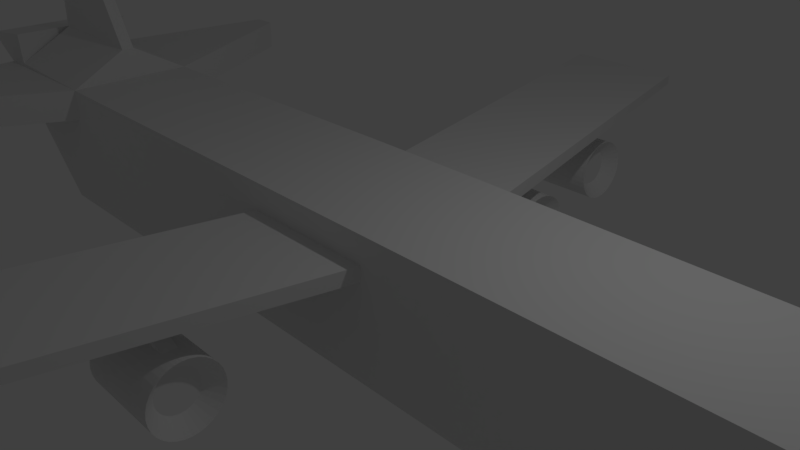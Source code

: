 # Source: Planes.blend  (saved by Blender 2.78.0; exported with 4.5.12 LTS)
import bpy
from mathutils import Matrix  # noqa: F401  (used for matrix-valued properties, if any)

bpy.ops.wm.read_factory_settings(use_empty=True)
scene = bpy.context.scene
scene.name = 'Scene'

# ---- collections
col_collection_1 = bpy.data.collections.new('Collection 1'); scene.collection.children.link(col_collection_1)

# ---- materials (node trees are filled in below, after node groups)
mat_material = bpy.data.materials.new('Material')
mat_material.alpha_threshold = 0.0
mat_material.use_transparent_shadow = False
mat_material.roughness = 0.5
mat_material.line_color = (0.0, 0.0, 0.0, 1.0)

# ---- material node trees

# ---- world
world_world = bpy.data.worlds.new('World'); scene.world = world_world
world_world.color = (0.05088, 0.05088, 0.05088)
world_world.use_sun_shadow = False
world_world.sun_shadow_jitter_overblur = 0.0
world_world.cycles.sampling_method = 'MANUAL'

# ---- cameras
cam_camera = bpy.data.cameras.new('Camera')
cam_camera.clip_end = 100.0
cam_camera.lens = 35.0
cam_camera.sensor_width = 32.0
cam_camera.sensor_height = 18.0
cam_camera.ortho_scale = 7.314
cam_camera.dof.focus_distance = 0.0
cam_camera.dof.aperture_fstop = 128.0

# ---- lights
light_lamp = bpy.data.lights.new('Lamp', 'POINT')
light_lamp.transmission_factor = 0.0
light_lamp.cutoff_distance = 30.0
light_lamp.energy = 100.0
light_lamp.shadow_buffer_clip_start = 1.001
light_lamp.shadow_soft_size = 0.1
light_lamp.shadow_maximum_resolution = 0.006
light_lamp.use_absolute_resolution = True

# ---- meshes
me_cube = bpy.data.meshes.new('Cube')
me_cube.from_pydata([(1.0, 1.0, -1.0), (1.0, -1.0, -1.0), (-1.0, -1.0, -1.0), (-1.0, 1.0, -1.0), (1.0, 1.0, 0.6052), (1.0, -1.0, 1.0), (-1.0, -1.0, 1.0), (-1.0, 1.0, 0.6052), (6.0, 1.0, -1.0), (6.0, -1.0, -1.0), (6.0, 1.0, 1.0), (6.0, -1.0, 1.0), (8.0, 1.0, -1.0), (8.0, -1.0, -1.0), (8.0, 1.0, -0.4191), (8.0, -1.0, -0.4191), (-6.473, -1.0, -1.0), (-6.473, 1.0, -1.0), (-8.473, 1.0, 0.9776), (-2.6, 8.0, 0.5825), (1.0, 1.0, 0.3948), (-1.0, 1.0, 0.3948), (1.0, 1.0, 1.035), (-8.0, -1.0, 1.035), (-8.0, 1.0, 1.035), (8.0, -1.0, -0.5), (-0.6, 8.0, 0.5825), (-0.6, 8.0, 0.4175), (-2.6, 8.0, 0.4175), (-8.0, 4.0, 1.0), (-6.0, 1.0, 1.0), (-7.6, 4.0, 1.0), (-8.0, 1.0, 0.5), (-6.0, 1.0, 0.5), (-8.0, 4.0, 0.5), (-7.6, 4.0, 0.5), (-8.534, -1.0, 1.474), (-8.534, 1.0, 1.474), (-8.06, -1.0, 1.531), (-8.06, 1.0, 1.531), (-9.03, -1.0, 1.414), (-9.03, 1.0, 1.414), (-0.8288, -2.491, -0.5975), (-8.97, -1.0, 1.252), (-8.97, 1.0, 1.252), (-6.0, -1.0, 1.0), (-1.0, 1.0, 1.035), (-7.991, -0.1, 1.535), (-7.991, 0.1, 1.535), (-5.991, -0.1, 1.5), (-5.991, 0.1, 1.5), (-7.947, -0.1, 4.035), (-7.947, 0.1, 4.035), (-7.447, -0.1, 4.0), (-7.447, 0.1, 4.0), (-0.8288, 3.5, -0.5), (0.1712, 3.5, -0.5), (-0.8288, 3.49, -0.5975), (0.1712, 3.49, -0.5975), (-0.8288, 3.462, -0.6913), (-0.8288, 3.416, -0.7778), (0.1712, 3.416, -0.7778), (-0.8288, 3.354, -0.8536), (-0.8288, 3.278, -0.9157), (0.1712, 3.278, -0.9157), (-0.8288, 3.191, -0.9619), (-0.8288, 3.098, -0.9904), (-0.8288, 3.0, -1.0), (0.1712, 3.0, -1.0), (-0.8288, 2.902, -0.9904), (-0.8288, 2.809, -0.9619), (0.1712, 2.809, -0.9619), (-0.8288, 2.722, -0.9157), (0.1712, 2.722, -0.9157), (-0.8288, 2.646, -0.8536), (-0.8288, 2.584, -0.7778), (0.1712, 2.584, -0.7778), (-0.8288, 2.538, -0.6913), (-0.8288, 2.51, -0.5975), (-0.8288, 2.5, -0.5), (0.1712, 2.5, -0.5), (-0.8288, 2.51, -0.4025), (0.1712, 2.51, -0.4025), (-0.8288, 2.538, -0.3087), (-0.8288, 2.584, -0.2222), (-0.8288, 2.646, -0.1464), (0.1712, 2.646, -0.1464), (-0.8288, 2.722, -0.08426), (0.1712, 2.722, -0.08426), (-0.8288, 2.809, -0.03806), (-0.8288, -2.52, -0.6913), (-0.8288, 3.0, -2.98e-08), (-0.8288, 3.098, -0.009607), (0.1712, -2.566, -0.7778), (-0.8288, 3.191, -0.03806), (0.1712, 3.191, -0.03806), (-0.8288, 3.278, -0.08427), (0.1712, 3.278, -0.08427), (-0.8288, 3.354, -0.1464), (-0.8288, 3.416, -0.2222), (0.1712, 3.416, -0.2222), (-0.8288, 3.462, -0.3087), (0.1712, 3.462, -0.3087), (-0.8288, 3.49, -0.4025), (0.1712, 3.462, -0.6913), (0.1712, 3.354, -0.8536), (0.1712, 3.191, -0.9619), (0.1712, 3.098, -0.9904), (0.1712, 2.902, -0.9904), (0.1712, 2.646, -0.8536), (0.1712, 2.538, -0.6913), (0.1712, 2.51, -0.5975), (0.1712, 2.538, -0.3087), (0.1712, 2.584, -0.2222), (0.1712, 2.809, -0.03806), (0.1712, 2.902, -0.009607), (-0.8288, -2.566, -0.7778), (0.1712, 3.354, -0.1464), (0.1712, 3.49, -0.4025), (0.4312, 3.49, -0.5975), (0.4312, 3.5, -0.5), (0.4312, 3.462, -0.6913), (0.4312, 3.416, -0.7778), (0.4312, 3.354, -0.8536), (0.4312, 3.278, -0.9157), (0.4312, 3.191, -0.9619), (0.4312, 3.098, -0.9904), (0.4312, 3.0, -1.0), (0.4312, 2.902, -0.9904), (0.4312, 2.809, -0.9619), (0.4312, 2.722, -0.9157), (0.4312, 2.646, -0.8536), (0.4312, 2.584, -0.7778), (0.4312, 2.538, -0.6913), (0.4312, 2.51, -0.5975), (0.4312, 2.5, -0.5), (0.4312, 2.51, -0.4025), (0.4312, 2.538, -0.3087), (0.4312, 2.584, -0.2222), (0.4312, 2.646, -0.1464), (0.4312, 2.722, -0.08426), (0.4312, 2.809, -0.03806), (0.4312, 2.902, -0.009607), (0.4312, 3.0, -2.98e-08), (0.4312, 3.098, -0.009607), (0.4312, 3.191, -0.03806), (0.4312, 3.278, -0.08427), (0.4312, 3.354, -0.1464), (0.4312, 3.416, -0.2222), (0.4312, 3.462, -0.3087), (0.4312, 3.49, -0.4025), (0.2264, 3.294, -0.5584), (0.2264, 3.3, -0.5), (0.2264, 3.277, -0.6146), (0.2264, 3.249, -0.6664), (0.2264, 3.212, -0.7118), (0.2264, 3.166, -0.7491), (0.2264, 3.115, -0.7768), (0.2264, 3.058, -0.7938), (0.2264, 3.0, -0.7996), (0.2264, 2.942, -0.7938), (0.2264, 2.885, -0.7768), (0.2264, 2.834, -0.7491), (0.2264, 2.788, -0.7118), (0.2264, 2.751, -0.6664), (0.2264, 2.723, -0.6146), (0.2264, 2.706, -0.5584), (0.2264, 2.7, -0.5), (0.2264, 2.706, -0.4416), (0.2264, 2.723, -0.3854), (0.2264, 2.751, -0.3336), (0.2264, 2.788, -0.2882), (0.2264, 2.834, -0.2509), (0.2264, 2.885, -0.2232), (0.2264, 2.942, -0.2062), (0.2264, 3.0, -0.2004), (0.2264, 3.058, -0.2062), (0.2264, 3.115, -0.2232), (0.2264, 3.166, -0.2509), (0.2264, 3.212, -0.2882), (0.2264, 3.249, -0.3336), (0.2264, 3.277, -0.3854), (0.2264, 3.294, -0.4416), (-1.489, 6.0, -0.5), (-0.4894, 6.0, -0.5), (-1.489, 5.99, -0.5975), (-0.4894, 5.99, -0.5975), (-1.489, 5.962, -0.6913), (-1.489, 5.916, -0.7778), (-0.4894, 5.916, -0.7778), (-1.489, 5.854, -0.8536), (-1.489, 5.778, -0.9157), (-0.4894, 5.778, -0.9157), (-1.489, 5.691, -0.9619), (-1.489, 5.598, -0.9904), (-1.489, 5.5, -1.0), (-0.4894, 5.5, -1.0), (-1.489, 5.402, -0.9904), (-1.489, 5.309, -0.9619), (-0.4894, 5.309, -0.9619), (-1.489, 5.222, -0.9157), (-0.4894, 5.222, -0.9157), (-1.489, 5.146, -0.8536), (-1.489, 5.084, -0.7778), (-0.4894, 5.084, -0.7778), (-1.489, 5.038, -0.6913), (-1.489, 5.01, -0.5975), (-1.489, 5.0, -0.5), (-0.4894, 5.0, -0.5), (-1.489, 5.01, -0.4025), (-0.4894, 5.01, -0.4025), (-1.489, 5.038, -0.3087), (-1.489, 5.084, -0.2222), (-1.489, 5.146, -0.1464), (-0.4894, 5.146, -0.1464), (-1.489, 5.222, -0.08426), (-0.4894, 5.222, -0.08426), (-1.489, 5.309, -0.03806), (-0.8288, -2.628, -0.8536), (0.1712, -2.704, -0.9157), (-0.8288, -2.704, -0.9157), (-0.4894, 5.598, -0.009607), (-1.489, 5.691, -0.03806), (-0.4894, 5.691, -0.03806), (-1.489, 5.778, -0.08427), (-0.4894, 5.778, -0.08427), (-1.489, 5.854, -0.1464), (-1.489, 5.916, -0.2222), (-0.4894, 5.916, -0.2222), (-1.489, 5.962, -0.3087), (-0.4894, 5.962, -0.3087), (-1.489, 5.99, -0.4025), (-0.4894, 5.962, -0.6913), (-0.4894, 5.854, -0.8536), (-0.4894, 5.691, -0.9619), (-0.4894, 5.598, -0.9904), (-0.4894, 5.402, -0.9904), (-0.4894, 5.146, -0.8536), (-0.4894, 5.038, -0.6913), (-0.4894, 5.01, -0.5975), (-0.4894, 5.038, -0.3087), (-0.4894, 5.084, -0.2222), (-0.4894, 5.309, -0.03806), (0.1712, -2.79, -0.9619), (-0.8288, -2.79, -0.9619), (-0.4894, 5.854, -0.1464), (-0.4894, 5.99, -0.4025), (-0.2294, 5.99, -0.5975), (-0.2294, 6.0, -0.5), (-0.2294, 5.962, -0.6913), (-0.2294, 5.916, -0.7778), (-0.2294, 5.854, -0.8536), (-0.2294, 5.778, -0.9157), (-0.2294, 5.691, -0.9619), (-0.2294, 5.598, -0.9904), (-0.2294, 5.5, -1.0), (-0.2294, 5.402, -0.9904), (-0.2294, 5.309, -0.9619), (-0.2294, 5.222, -0.9157), (-0.2294, 5.146, -0.8536), (-0.2294, 5.084, -0.7778), (-0.2294, 5.038, -0.6913), (-0.2294, 5.01, -0.5975), (-0.2294, 5.0, -0.5), (-0.2294, 5.01, -0.4025), (-0.2294, 5.038, -0.3087), (-0.2294, 5.084, -0.2222), (-0.2294, 5.146, -0.1464), (-0.2294, 5.222, -0.08426), (-0.2294, 5.309, -0.03806), (-0.2294, 5.402, -0.009607), (-0.2294, 5.5, -1.882e-08), (-0.2294, 5.598, -0.009607), (-0.2294, 5.691, -0.03806), (-0.2294, 5.778, -0.08427), (-0.2294, 5.854, -0.1464), (-0.2294, 5.916, -0.2222), (-0.2294, 5.962, -0.3087), (-0.2294, 5.99, -0.4025), (-0.4342, 5.794, -0.5584), (-0.4342, 5.8, -0.5), (-0.4342, 5.777, -0.6146), (-0.4342, 5.749, -0.6664), (-0.4342, 5.712, -0.7118), (-0.4342, 5.666, -0.7491), (-0.4342, 5.615, -0.7768), (-0.4342, 5.558, -0.7938), (-0.4342, 5.5, -0.7996), (-0.4342, 5.442, -0.7938), (-0.4342, 5.385, -0.7768), (-0.4342, 5.334, -0.7491), (-0.4342, 5.288, -0.7118), (-0.4342, 5.251, -0.6664), (-0.4342, 5.223, -0.6146), (-0.4342, 5.206, -0.5584), (-0.4342, 5.2, -0.5), (-0.4342, 5.206, -0.4416), (-0.4342, 5.223, -0.3854), (-0.4342, 5.251, -0.3336), (-0.4342, 5.288, -0.2882), (-0.4342, 5.334, -0.2509), (-0.4342, 5.385, -0.2232), (-0.4342, 5.442, -0.2062), (-0.4342, 5.5, -0.2004), (-0.4342, 5.558, -0.2062), (-0.4342, 5.615, -0.2232), (-0.4342, 5.666, -0.2509), (-0.4342, 5.712, -0.2882), (-0.4342, 5.749, -0.3336), (-0.4342, 5.777, -0.3854), (-0.4342, 5.794, -0.4416), (-0.8288, 2.902, -0.009607), (-0.8288, -2.884, -0.9904), (0.1712, -2.982, -1.0), (0.1712, 3.098, -0.009607), (0.1712, 3.0, 4.47e-07), (-0.8288, -2.982, -1.0), (-0.8288, -3.079, -0.9904), (-0.8288, -3.173, -0.9619), (0.1712, -3.26, -0.9157), (0.1712, 3.098, -0.4497), (0.1712, 3.0, -0.4401), (0.1712, 2.902, -0.4497), (-0.8288, 2.902, 0.4333), (-0.8288, 3.0, 0.4429), (-0.8288, 3.098, 0.4333), (-0.8288, -3.26, -0.9157), (-0.8288, -3.335, -0.8536), (0.1712, -3.397, -0.7778), (-0.8288, -3.397, -0.7778), (-1.489, 5.5, -1.882e-08), (-1.489, 5.598, -0.009607), (-0.8288, -3.444, -0.6913), (-0.4894, 5.5, 4.58e-07), (0.1712, -3.472, -0.5975), (-1.489, 5.402, -0.009607), (-0.8288, -3.472, -0.5975), (0.1712, -3.482, -0.5), (-0.8288, -3.482, -0.5), (-2.6, -7.982, 0.4175), (-0.4894, 5.402, -0.009607), (-0.6, -7.982, 0.4175), (-0.6, -7.982, 0.5825), (-1.0, -0.9817, 0.3948), (-0.4894, 5.598, -0.4439), (-0.4894, 5.5, -0.4343), (-0.4894, 5.402, -0.4439), (-1.489, 5.402, 0.4272), (-1.489, 5.5, 0.4368), (-1.489, 5.598, 0.4272), (1.0, -0.9817, 0.3948), (-2.6, -7.982, 0.5825), (-1.0, -0.9817, 0.6052), (-8.473, -1.0, 0.9776), (-8.0, -4.0, 1.0), (1.0, -0.9817, 0.6052), (-7.6, -4.0, 1.0), (-8.0, -1.0, 0.5), (-6.0, -1.0, 0.5), (-8.0, -4.0, 0.5), (-7.6, -4.0, 0.5), (-0.8288, -2.482, -0.5), (0.1712, -2.482, -0.5), (-0.8288, -2.491, -0.4025), (0.1712, -2.491, -0.4025), (-0.8288, -2.52, -0.3087), (-0.8288, -2.566, -0.2222), (-0.8288, -2.628, -0.1464), (0.1712, -2.628, -0.1464), (-0.8288, -2.704, -0.08426), (0.1712, -2.704, -0.08426), (-0.8288, -2.79, -0.03806), (-0.8288, -2.982, -2.98e-08), (-0.8288, -3.079, -0.009607), (-0.8288, -3.173, -0.03806), (0.1712, -3.173, -0.03806), (-0.8288, -3.26, -0.08427), (0.1712, -3.26, -0.08427), (-0.8288, -3.335, -0.1464), (-0.8288, -3.397, -0.2222), (0.1712, -3.397, -0.2222), (-0.8288, -3.444, -0.3087), (0.1712, -3.444, -0.3087), (-0.8288, -3.472, -0.4025), (0.1712, -3.444, -0.6913), (0.1712, -3.335, -0.8536), (0.1712, -3.173, -0.9619), (0.1712, -3.079, -0.9904), (0.1712, -2.884, -0.9904), (0.1712, -2.628, -0.8536), (0.1712, -2.52, -0.6913), (0.1712, -2.491, -0.5975), (0.1712, -2.52, -0.3087), (0.1712, -2.566, -0.2222), (0.1712, -2.79, -0.03806), (0.1712, -2.884, -0.009607), (0.1712, -3.335, -0.1464), (0.1712, -3.472, -0.4025), (0.4312, -3.472, -0.5975), (0.4312, -3.482, -0.5), (0.4312, -3.444, -0.6913), (0.4312, -3.397, -0.7778), (0.4312, -3.335, -0.8536), (0.4312, -3.26, -0.9157), (0.4312, -3.173, -0.9619), (0.4312, -3.079, -0.9904), (0.4312, -2.982, -1.0), (0.4312, -2.884, -0.9904), (0.4312, -2.79, -0.9619), (0.4312, -2.704, -0.9157), (0.4312, -2.628, -0.8536), (0.4312, -2.566, -0.7778), (0.4312, -2.52, -0.6913), (0.4312, -2.491, -0.5975), (0.4312, -2.482, -0.5), (0.4312, -2.491, -0.4025), (0.4312, -2.52, -0.3087), (0.4312, -2.566, -0.2222), (0.4312, -2.628, -0.1464), (0.4312, -2.704, -0.08426), (0.4312, -2.79, -0.03806), (0.4312, -2.884, -0.009607), (0.4312, -2.982, -2.98e-08), (0.4312, -3.079, -0.009607), (0.4312, -3.173, -0.03806), (0.4312, -3.26, -0.08427), (0.4312, -3.335, -0.1464), (0.4312, -3.397, -0.2222), (0.4312, -3.444, -0.3087), (0.4312, -3.472, -0.4025), (0.2264, -3.276, -0.5584), (0.2264, -3.281, -0.5), (0.2264, -3.258, -0.6146), (0.2264, -3.231, -0.6664), (0.2264, -3.194, -0.7118), (0.2264, -3.148, -0.7491), (0.2264, -3.096, -0.7768), (0.2264, -3.04, -0.7938), (0.2264, -2.982, -0.7996), (0.2264, -2.923, -0.7938), (0.2264, -2.867, -0.7768), (0.2264, -2.815, -0.7491), (0.2264, -2.77, -0.7118), (0.2264, -2.733, -0.6664), (0.2264, -2.705, -0.6146), (0.2264, -2.688, -0.5584), (0.2264, -2.682, -0.5), (0.2264, -2.688, -0.4416), (0.2264, -2.705, -0.3854), (0.2264, -2.733, -0.3336), (0.2264, -2.77, -0.2882), (0.2264, -2.815, -0.2509), (0.2264, -2.867, -0.2232), (0.2264, -2.923, -0.2062), (0.2264, -2.982, -0.2004), (0.2264, -3.04, -0.2062), (0.2264, -3.096, -0.2232), (0.2264, -3.148, -0.2509), (0.2264, -3.194, -0.2882), (0.2264, -3.231, -0.3336), (0.2264, -3.258, -0.3854), (0.2264, -3.276, -0.4416), (-1.489, -5.982, -0.5), (-0.4894, -5.982, -0.5), (-1.489, -5.972, -0.5975), (-0.4894, -5.972, -0.5975), (-1.489, -5.944, -0.6913), (-1.489, -5.897, -0.7778), (-0.4894, -5.897, -0.7778), (-1.489, -5.835, -0.8536), (-1.489, -5.76, -0.9157), (-0.4894, -5.76, -0.9157), (-1.489, -5.673, -0.9619), (-1.489, -5.579, -0.9904), (-1.489, -5.482, -1.0), (-0.4894, -5.482, -1.0), (-1.489, -5.384, -0.9904), (-1.489, -5.29, -0.9619), (-0.4894, -5.29, -0.9619), (-1.489, -5.204, -0.9157), (-0.4894, -5.204, -0.9157), (-1.489, -5.128, -0.8536), (-1.489, -5.066, -0.7778), (-0.4894, -5.066, -0.7778), (-1.489, -5.02, -0.6913), (-1.489, -4.991, -0.5975), (-1.489, -4.982, -0.5), (-0.4894, -4.982, -0.5), (-1.489, -4.991, -0.4025), (-0.4894, -4.991, -0.4025), (-1.489, -5.02, -0.3087), (-1.489, -5.066, -0.2222), (-1.489, -5.128, -0.1464), (-0.4894, -5.128, -0.1464), (-1.489, -5.204, -0.08426), (-0.4894, -5.204, -0.08426), (-1.489, -5.29, -0.03806), (-0.4894, -5.579, -0.009607), (-1.489, -5.673, -0.03806), (-0.4894, -5.673, -0.03806), (-1.489, -5.76, -0.08427), (-0.4894, -5.76, -0.08427), (-1.489, -5.835, -0.1464), (-1.489, -5.897, -0.2222), (-0.4894, -5.897, -0.2222), (-1.489, -5.944, -0.3087), (-0.4894, -5.944, -0.3087), (-1.489, -5.972, -0.4025), (-0.4894, -5.944, -0.6913), (-0.4894, -5.835, -0.8536), (-0.4894, -5.673, -0.9619), (-0.4894, -5.579, -0.9904), (-0.4894, -5.384, -0.9904), (-0.4894, -5.128, -0.8536), (-0.4894, -5.02, -0.6913), (-0.4894, -4.991, -0.5975), (-0.4894, -5.02, -0.3087), (-0.4894, -5.066, -0.2222), (-0.4894, -5.29, -0.03806), (-0.4894, -5.835, -0.1464), (-0.4894, -5.972, -0.4025), (-0.2294, -5.972, -0.5975), (-0.2294, -5.982, -0.5), (-0.2294, -5.944, -0.6913), (-0.2294, -5.897, -0.7778), (-0.2294, -5.835, -0.8536), (-0.2294, -5.76, -0.9157), (-0.2294, -5.673, -0.9619), (-0.2294, -5.579, -0.9904), (-0.2294, -5.482, -1.0), (-0.2294, -5.384, -0.9904), (-0.2294, -5.29, -0.9619), (-0.2294, -5.204, -0.9157), (-0.2294, -5.128, -0.8536), (-0.2294, -5.066, -0.7778), (-0.2294, -5.02, -0.6913), (-0.2294, -4.991, -0.5975), (-0.2294, -4.982, -0.5), (-0.2294, -4.991, -0.4025), (-0.2294, -5.02, -0.3087), (-0.2294, -5.066, -0.2222), (-0.2294, -5.128, -0.1464), (-0.2294, -5.204, -0.08426), (-0.2294, -5.29, -0.03806), (-0.2294, -5.384, -0.009607), (-0.2294, -5.482, -2.98e-08), (-0.2294, -5.579, -0.009607), (-0.2294, -5.673, -0.03806), (-0.2294, -5.76, -0.08427), (-0.2294, -5.835, -0.1464), (-0.2294, -5.897, -0.2222), (-0.2294, -5.944, -0.3087), (-0.2294, -5.972, -0.4025), (-0.4342, -5.776, -0.5584), (-0.4342, -5.781, -0.5), (-0.4342, -5.758, -0.6146), (-0.4342, -5.731, -0.6664), (-0.4342, -5.694, -0.7118), (-0.4342, -5.648, -0.7491), (-0.4342, -5.596, -0.7768), (-0.4342, -5.54, -0.7938), (-0.4342, -5.482, -0.7996), (-0.4342, -5.423, -0.7938), (-0.4342, -5.367, -0.7768), (-0.4342, -5.315, -0.7491), (-0.4342, -5.27, -0.7118), (-0.4342, -5.233, -0.6664), (-0.4342, -5.205, -0.6146), (-0.4342, -5.188, -0.5584), (-0.4342, -5.182, -0.5), (-0.4342, -5.188, -0.4416), (-0.4342, -5.205, -0.3854), (-0.4342, -5.233, -0.3336), (-0.4342, -5.27, -0.2882), (-0.4342, -5.315, -0.2509), (-0.4342, -5.367, -0.2232), (-0.4342, -5.423, -0.2062), (-0.4342, -5.482, -0.2004), (-0.4342, -5.54, -0.2062), (-0.4342, -5.596, -0.2232), (-0.4342, -5.648, -0.2509), (-0.4342, -5.694, -0.2882), (-0.4342, -5.731, -0.3336), (-0.4342, -5.758, -0.3854), (-0.4342, -5.776, -0.4416), (-0.8288, -2.884, -0.009607), (0.1712, -3.079, -0.009607), (0.1712, -2.982, 4.47e-07), (0.1712, -3.079, -0.4497), (0.1712, -2.982, -0.4401), (0.1712, -2.884, -0.4497), (-0.8288, -2.884, 0.4333), (-0.8288, -2.982, 0.4429), (-0.8288, -3.079, 0.4333), (-1.489, -5.482, -2.98e-08), (-1.489, -5.579, -0.009607), (-0.4894, -5.482, 4.47e-07), (-1.489, -5.384, -0.009607), (-0.4894, -5.384, -0.009607), (-0.4894, -5.579, -0.4439), (-0.4894, -5.482, -0.4343), (-0.4894, -5.384, -0.4439), (-1.489, -5.384, 0.4272), (-1.489, -5.482, 0.4368), (-1.489, -5.579, 0.4272)], [], [(0, 1, 2, 3), (1, 5, 6, 2), (2, 6, 45, 16), (4, 0, 3, 7), (10, 11, 15, 14), (5, 1, 9, 11), (0, 4, 10, 8), (1, 0, 8, 9), (12, 14, 15, 13), (8, 10, 14, 12), (11, 9, 13, 15), (9, 8, 12, 13), (30, 17, 18), (4, 7, 46, 22), (7, 3, 17, 30), (3, 2, 16, 17), (17, 16, 353, 18), (353, 45, 23), (16, 45, 353), (7, 19, 28, 21), (20, 21, 28, 27), (4, 7, 21, 20), (26, 4, 20, 27), (4, 26, 19, 7), (22, 46, 6, 5), (22, 5, 11, 10), (30, 24, 48, 50), (7, 30, 46), (10, 4, 22), (30, 18, 24), (23, 24, 39, 38), (11, 15, 25), (19, 26, 27, 28), (30, 33, 35, 31), (32, 34, 35, 33), (31, 35, 34, 29), (29, 34, 32, 18), (18, 32, 33, 30), (18, 30, 31, 29), (37, 36, 38, 39), (353, 23, 38, 36), (37, 18, 44, 41), (24, 18, 37, 39), (44, 43, 40, 41), (353, 36, 40, 43), (36, 37, 41, 40), (18, 353, 43, 44), (6, 46, 30, 45), (47, 49, 53, 51), (24, 23, 47, 48), (45, 30, 50, 49), (23, 45, 49, 47), (53, 54, 52, 51), (49, 50, 54, 53), (50, 48, 52, 54), (48, 47, 51, 52), (55, 56, 58, 57), (57, 58, 104, 59), (59, 104, 61, 60), (60, 61, 105, 62), (62, 105, 64, 63), (63, 64, 106, 65), (65, 106, 107, 66), (66, 107, 68, 67), (67, 68, 108, 69), (69, 108, 71, 70), (70, 71, 73, 72), (72, 73, 109, 74), (74, 109, 76, 75), (75, 76, 110, 77), (77, 110, 111, 78), (78, 111, 80, 79), (79, 80, 82, 81), (81, 82, 112, 83), (83, 112, 113, 84), (84, 113, 86, 85), (85, 86, 88, 87), (87, 88, 114, 89), (89, 114, 115, 311), (367, 369, 370, 368), (366, 367, 368, 393), (92, 314, 95, 94), (94, 95, 97, 96), (96, 97, 117, 98), (98, 117, 100, 99), (99, 100, 102, 101), (101, 102, 118, 103), (103, 118, 56, 55), (55, 57, 59, 60, 62, 63, 65, 66, 67, 69, 70, 72, 74, 75, 77, 78, 79, 81, 83, 84, 85, 87, 89, 311, 91, 92, 94, 96, 98, 99, 101, 103), (111, 110, 133, 134), (137, 136, 168, 169), (104, 58, 119, 121), (100, 117, 147, 148), (80, 111, 134, 135), (61, 104, 121, 122), (102, 100, 148, 149), (82, 80, 135, 136), (105, 61, 122, 123), (118, 102, 149, 150), (112, 82, 136, 137), (64, 105, 123, 124), (56, 118, 150, 120), (113, 112, 137, 138), (106, 64, 124, 125), (86, 113, 138, 139), (107, 106, 125, 126), (88, 86, 139, 140), (68, 107, 126, 127), (114, 88, 140, 141), (108, 68, 127, 128), (115, 114, 141, 142), (71, 108, 128, 129), (315, 115, 142, 143), (73, 71, 129, 130), (314, 315, 143, 144), (109, 73, 130, 131), (95, 314, 144, 145), (76, 109, 131, 132), (97, 95, 145, 146), (110, 76, 132, 133), (58, 56, 120, 119), (117, 97, 146, 147), (151, 152, 182, 181, 180, 179, 178, 177, 176, 175, 174, 173, 172, 171, 170, 169, 168, 167, 166, 165, 164, 163, 162, 161, 160, 159, 158, 157, 156, 155, 154, 153), (124, 123, 155, 156), (120, 150, 182, 152), (138, 137, 169, 170), (125, 124, 156, 157), (139, 138, 170, 171), (126, 125, 157, 158), (140, 139, 171, 172), (127, 126, 158, 159), (141, 140, 172, 173), (128, 127, 159, 160), (142, 141, 173, 174), (129, 128, 160, 161), (143, 142, 174, 175), (130, 129, 161, 162), (144, 143, 175, 176), (131, 130, 162, 163), (145, 144, 176, 177), (132, 131, 163, 164), (146, 145, 177, 178), (133, 132, 164, 165), (119, 120, 152, 151), (147, 146, 178, 179), (134, 133, 165, 166), (121, 119, 151, 153), (148, 147, 179, 180), (135, 134, 166, 167), (122, 121, 153, 154), (149, 148, 180, 181), (136, 135, 167, 168), (123, 122, 154, 155), (150, 149, 181, 182), (183, 184, 186, 185), (185, 186, 232, 187), (187, 232, 189, 188), (188, 189, 233, 190), (190, 233, 192, 191), (191, 192, 234, 193), (193, 234, 235, 194), (194, 235, 196, 195), (195, 196, 236, 197), (197, 236, 199, 198), (198, 199, 201, 200), (200, 201, 237, 202), (202, 237, 204, 203), (203, 204, 238, 205), (205, 238, 239, 206), (206, 239, 208, 207), (207, 208, 210, 209), (209, 210, 240, 211), (211, 240, 241, 212), (212, 241, 214, 213), (213, 214, 216, 215), (215, 216, 242, 217), (217, 242, 340, 335), (365, 366, 393, 392), (363, 365, 392, 364), (331, 221, 223, 222), (222, 223, 225, 224), (224, 225, 245, 226), (226, 245, 228, 227), (227, 228, 230, 229), (229, 230, 246, 231), (231, 246, 184, 183), (183, 185, 187, 188, 190, 191, 193, 194, 195, 197, 198, 200, 202, 203, 205, 206, 207, 209, 211, 212, 213, 215, 217, 335, 330, 331, 222, 224, 226, 227, 229, 231), (239, 238, 261, 262), (265, 264, 296, 297), (232, 186, 247, 249), (228, 245, 275, 276), (208, 239, 262, 263), (189, 232, 249, 250), (230, 228, 276, 277), (210, 208, 263, 264), (233, 189, 250, 251), (246, 230, 277, 278), (240, 210, 264, 265), (192, 233, 251, 252), (184, 246, 278, 248), (241, 240, 265, 266), (234, 192, 252, 253), (214, 241, 266, 267), (235, 234, 253, 254), (216, 214, 267, 268), (196, 235, 254, 255), (242, 216, 268, 269), (236, 196, 255, 256), (340, 242, 269, 270), (199, 236, 256, 257), (333, 340, 270, 271), (201, 199, 257, 258), (221, 333, 271, 272), (237, 201, 258, 259), (223, 221, 272, 273), (204, 237, 259, 260), (225, 223, 273, 274), (238, 204, 260, 261), (186, 184, 248, 247), (245, 225, 274, 275), (279, 280, 310, 309, 308, 307, 306, 305, 304, 303, 302, 301, 300, 299, 298, 297, 296, 295, 294, 293, 292, 291, 290, 289, 288, 287, 286, 285, 284, 283, 282, 281), (252, 251, 283, 284), (248, 278, 310, 280), (266, 265, 297, 298), (253, 252, 284, 285), (267, 266, 298, 299), (254, 253, 285, 286), (268, 267, 299, 300), (255, 254, 286, 287), (269, 268, 300, 301), (256, 255, 287, 288), (270, 269, 301, 302), (257, 256, 288, 289), (271, 270, 302, 303), (258, 257, 289, 290), (272, 271, 303, 304), (259, 258, 290, 291), (273, 272, 304, 305), (260, 259, 291, 292), (274, 273, 305, 306), (261, 260, 292, 293), (247, 248, 280, 279), (275, 274, 306, 307), (262, 261, 293, 294), (249, 247, 279, 281), (276, 275, 307, 308), (263, 262, 294, 295), (250, 249, 281, 282), (277, 276, 308, 309), (264, 263, 295, 296), (251, 250, 282, 283), (278, 277, 309, 310), (361, 363, 364, 362), (115, 322, 321, 315), (42, 361, 362, 391), (90, 42, 391, 390), (116, 90, 390, 93), (218, 116, 93, 389), (320, 92, 325, 314), (311, 322, 115, 323), (315, 321, 320, 314), (311, 115, 322), (314, 92, 320), (220, 218, 389, 219), (323, 115, 315, 324), (324, 315, 314, 325), (91, 311, 323, 324), (244, 220, 219, 243), (92, 91, 324, 325), (312, 244, 243, 388), (316, 312, 388, 313), (317, 316, 313, 387), (318, 317, 387, 386), (326, 318, 386, 319), (327, 326, 319, 385), (329, 327, 385, 328), (333, 221, 344, 345), (332, 329, 328, 384), (336, 332, 384, 334), (338, 336, 334, 337), (351, 339, 341, 342), (355, 352, 351, 342), (346, 340, 333, 345), (330, 335, 347, 348), (335, 340, 346), (221, 331, 344), (342, 341, 350, 355), (350, 341, 339, 343), (347, 340, 333, 348), (348, 333, 221, 349), (331, 330, 348, 349), (352, 343, 339, 351), (335, 346, 340, 347), (344, 331, 349, 221), (45, 356, 360, 358), (357, 358, 360, 359), (356, 354, 359, 360), (354, 353, 357, 359), (353, 45, 358, 357), (353, 354, 356, 45), (369, 371, 394, 370), (371, 585, 395, 394), (373, 374, 375, 586), (374, 376, 377, 375), (376, 378, 396, 377), (378, 379, 380, 396), (379, 381, 382, 380), (381, 383, 397, 382), (383, 338, 337, 397), (338, 383, 381, 379, 378, 376, 374, 373, 372, 585, 371, 369, 367, 366, 365, 363, 361, 42, 90, 116, 218, 220, 244, 312, 316, 317, 318, 326, 327, 329, 332, 336), (391, 413, 412, 390), (416, 448, 447, 415), (384, 400, 398, 334), (380, 427, 426, 396), (362, 414, 413, 391), (328, 401, 400, 384), (382, 428, 427, 380), (364, 415, 414, 362), (385, 402, 401, 328), (397, 429, 428, 382), (392, 416, 415, 364), (319, 403, 402, 385), (337, 399, 429, 397), (393, 417, 416, 392), (386, 404, 403, 319), (368, 418, 417, 393), (387, 405, 404, 386), (370, 419, 418, 368), (313, 406, 405, 387), (394, 420, 419, 370), (388, 407, 406, 313), (395, 421, 420, 394), (243, 408, 407, 388), (587, 422, 421, 395), (219, 409, 408, 243), (586, 423, 422, 587), (389, 410, 409, 219), (375, 424, 423, 586), (93, 411, 410, 389), (377, 425, 424, 375), (390, 412, 411, 93), (334, 398, 399, 337), (396, 426, 425, 377), (430, 432, 433, 434, 435, 436, 437, 438, 439, 440, 441, 442, 443, 444, 445, 446, 447, 448, 449, 450, 451, 452, 453, 454, 455, 456, 457, 458, 459, 460, 461, 431), (403, 435, 434, 402), (399, 431, 461, 429), (417, 449, 448, 416), (404, 436, 435, 403), (418, 450, 449, 417), (405, 437, 436, 404), (419, 451, 450, 418), (406, 438, 437, 405), (420, 452, 451, 419), (407, 439, 438, 406), (421, 453, 452, 420), (408, 440, 439, 407), (422, 454, 453, 421), (409, 441, 440, 408), (423, 455, 454, 422), (410, 442, 441, 409), (424, 456, 455, 423), (411, 443, 442, 410), (425, 457, 456, 424), (412, 444, 443, 411), (398, 430, 431, 399), (426, 458, 457, 425), (413, 445, 444, 412), (400, 432, 430, 398), (427, 459, 458, 426), (414, 446, 445, 413), (401, 433, 432, 400), (428, 460, 459, 427), (415, 447, 446, 414), (402, 434, 433, 401), (429, 461, 460, 428), (462, 464, 465, 463), (464, 466, 508, 465), (466, 467, 468, 508), (467, 469, 509, 468), (469, 470, 471, 509), (470, 472, 510, 471), (472, 473, 511, 510), (473, 474, 475, 511), (474, 476, 512, 475), (476, 477, 478, 512), (477, 479, 480, 478), (479, 481, 513, 480), (481, 482, 483, 513), (482, 484, 514, 483), (484, 485, 515, 514), (485, 486, 487, 515), (486, 488, 489, 487), (488, 490, 516, 489), (490, 491, 517, 516), (491, 492, 493, 517), (492, 494, 495, 493), (494, 496, 518, 495), (496, 597, 598, 518), (595, 498, 499, 497), (498, 500, 501, 499), (500, 502, 519, 501), (502, 503, 504, 519), (503, 505, 506, 504), (505, 507, 520, 506), (507, 462, 463, 520), (462, 507, 505, 503, 502, 500, 498, 595, 594, 597, 496, 494, 492, 491, 490, 488, 486, 485, 484, 482, 481, 479, 477, 476, 474, 473, 472, 470, 469, 467, 466, 464), (515, 536, 535, 514), (539, 571, 570, 538), (508, 523, 521, 465), (504, 550, 549, 519), (487, 537, 536, 515), (468, 524, 523, 508), (506, 551, 550, 504), (489, 538, 537, 487), (509, 525, 524, 468), (520, 552, 551, 506), (516, 539, 538, 489), (471, 526, 525, 509), (463, 522, 552, 520), (517, 540, 539, 516), (510, 527, 526, 471), (493, 541, 540, 517), (511, 528, 527, 510), (495, 542, 541, 493), (475, 529, 528, 511), (518, 543, 542, 495), (512, 530, 529, 475), (598, 544, 543, 518), (478, 531, 530, 512), (596, 545, 544, 598), (480, 532, 531, 478), (497, 546, 545, 596), (513, 533, 532, 480), (499, 547, 546, 497), (483, 534, 533, 513), (501, 548, 547, 499), (514, 535, 534, 483), (465, 521, 522, 463), (519, 549, 548, 501), (553, 555, 556, 557, 558, 559, 560, 561, 562, 563, 564, 565, 566, 567, 568, 569, 570, 571, 572, 573, 574, 575, 576, 577, 578, 579, 580, 581, 582, 583, 584, 554), (526, 558, 557, 525), (522, 554, 584, 552), (540, 572, 571, 539), (527, 559, 558, 526), (541, 573, 572, 540), (528, 560, 559, 527), (542, 574, 573, 541), (529, 561, 560, 528), (543, 575, 574, 542), (530, 562, 561, 529), (544, 576, 575, 543), (531, 563, 562, 530), (545, 577, 576, 544), (532, 564, 563, 531), (546, 578, 577, 545), (533, 565, 564, 532), (547, 579, 578, 546), (534, 566, 565, 533), (548, 580, 579, 547), (535, 567, 566, 534), (521, 553, 554, 522), (549, 581, 580, 548), (536, 568, 567, 535), (523, 555, 553, 521), (550, 582, 581, 549), (537, 569, 568, 536), (524, 556, 555, 523), (551, 583, 582, 550), (538, 570, 569, 537), (525, 557, 556, 524), (552, 584, 583, 551), (395, 587, 589, 590), (588, 586, 593, 373), (585, 591, 395, 590), (587, 586, 588, 589), (591, 592, 587, 395), (592, 593, 586, 587), (372, 592, 591, 585), (373, 593, 592, 372), (596, 497, 599, 600), (601, 598, 596, 600), (594, 603, 602, 597), (602, 603, 596, 598), (603, 604, 497, 596), (595, 604, 603, 594), (597, 602, 598, 601), (599, 497, 604, 595)])
me_cube.materials.append(mat_material)
me_cube.use_remesh_preserve_volume = False
me_cube.use_remesh_preserve_attributes = False
me_cube.use_mirror_vertex_groups = False
me_cube.update()

# ---- objects
ob_cube = bpy.data.objects.new('Cube', me_cube)
ob_lamp = bpy.data.objects.new('Lamp', light_lamp)
ob_camera = bpy.data.objects.new('Camera', cam_camera)

# ---- transforms, parenting, visibility, modifiers, constraints
ob_cube.location = (0.0, 0.0, 0.0)
ob_cube.lock_rotations_4d = False
ob_cube.empty_display_type = 'ARROWS'
ob_cube.lineart.crease_threshold = 0.0
ob_lamp.location = (4.076, 1.005, 5.904)
ob_lamp.rotation_euler = (0.6503, 0.05522, 1.866)
ob_lamp.lock_rotations_4d = False
ob_lamp.empty_display_type = 'ARROWS'
ob_lamp.color = (0.0, 0.0, 0.0, 0.0)
ob_lamp.lineart.crease_threshold = 0.0
ob_camera.location = (7.481, -6.508, 5.344)
ob_camera.rotation_euler = (1.109, 0.0, 0.8149)
ob_camera.lock_rotations_4d = False
ob_camera.empty_display_type = 'ARROWS'
ob_camera.color = (0.0, 0.0, 0.0, 0.0)
ob_camera.display_type = 'WIRE'
ob_camera.lineart.crease_threshold = 0.0

# ---- collection membership
col_collection_1.objects.link(ob_cube)
col_collection_1.objects.link(ob_lamp)
col_collection_1.objects.link(ob_camera)

# ---- scene / render settings (as saved in the file)
scene.camera = ob_camera
scene.frame_start = 1; scene.frame_end = 250; scene.frame_set(1)
scene.render.engine = 'BLENDER_EEVEE_NEXT'
scene.render.resolution_percentage = 50
scene.render.dither_intensity = 0.0
scene.cycles.use_denoising = False
scene.cycles.samples = 128
scene.cycles.sampling_pattern = 'TABULATED_SOBOL'
scene.cycles.light_sampling_threshold = 0.0
scene.cycles.use_adaptive_sampling = False
scene.cycles.use_light_tree = False
scene.cycles.blur_glossy = 0.0
scene.cycles.sample_clamp_indirect = 0.0
scene.view_settings.view_transform = 'Standard'
bpy.context.view_layer.update()
